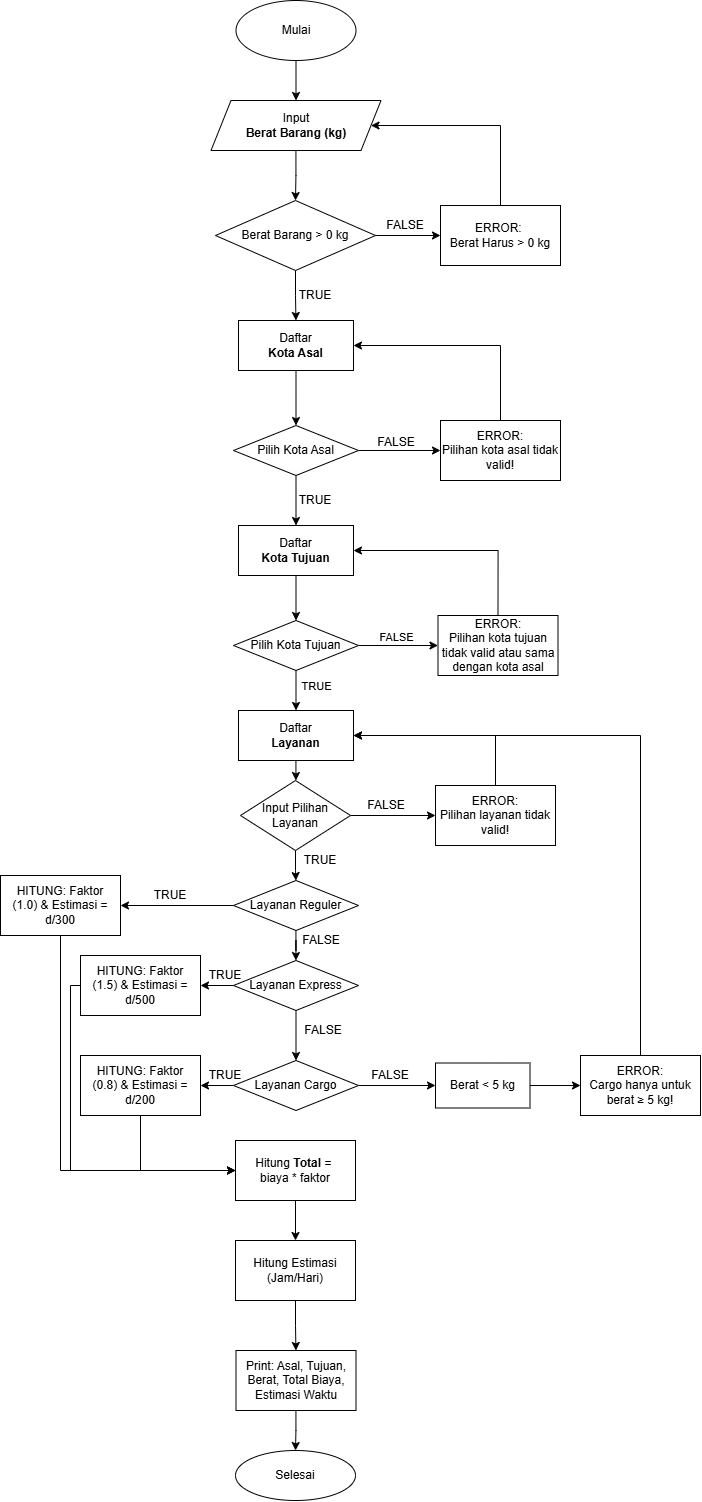

The diagram above was exported from draw.io. Its source (the exported page's mxGraphModel, read from the mxfile embedded in the PNG):
<mxGraphModel dx="1489" dy="1269" grid="0" gridSize="10" guides="1" tooltips="1" connect="1" arrows="1" fold="1" page="0" pageScale="1" pageWidth="850" pageHeight="1100" background="none" math="0" shadow="0">
  <root>
    <mxCell id="0" />
    <mxCell id="1" parent="0" />
    <mxCell id="BSym29HFViRAn-PhdiMF-33" edge="1" parent="1" source="9OhcgRDA7skpDhAbrjIO-1" style="edgeStyle=orthogonalEdgeStyle;rounded=0;orthogonalLoop=1;jettySize=auto;html=1;fontSize=12;labelBackgroundColor=none;fontColor=default;" target="BSym29HFViRAn-PhdiMF-32" value="">
      <mxGeometry relative="1" as="geometry" />
    </mxCell>
    <mxCell id="9OhcgRDA7skpDhAbrjIO-1" parent="1" style="ellipse;whiteSpace=wrap;html=1;fontSize=12;labelBackgroundColor=none;" value="&lt;font&gt;Mulai&lt;/font&gt;" vertex="1">
      <mxGeometry height="60" width="120" x="365.5" y="-200" as="geometry" />
    </mxCell>
    <mxCell id="SQg24j6gDxeNZjxQmFw7-3" edge="1" parent="1" source="SQg24j6gDxeNZjxQmFw7-14" style="edgeStyle=orthogonalEdgeStyle;rounded=0;orthogonalLoop=1;jettySize=auto;html=1;fontSize=12;labelBackgroundColor=none;fontColor=default;" target="SQg24j6gDxeNZjxQmFw7-2" value="">
      <mxGeometry relative="1" as="geometry">
        <mxPoint x="425" y="60" as="sourcePoint" />
      </mxGeometry>
    </mxCell>
    <mxCell id="SQg24j6gDxeNZjxQmFw7-23" edge="1" parent="1" source="SQg24j6gDxeNZjxQmFw7-2" style="edgeStyle=orthogonalEdgeStyle;rounded=0;orthogonalLoop=1;jettySize=auto;html=1;fontSize=12;labelBackgroundColor=none;fontColor=default;" target="SQg24j6gDxeNZjxQmFw7-22" value="">
      <mxGeometry relative="1" as="geometry" />
    </mxCell>
    <mxCell id="SQg24j6gDxeNZjxQmFw7-2" parent="1" style="rounded=0;whiteSpace=wrap;html=1;fontSize=12;labelBackgroundColor=none;" value="Daftar&lt;div&gt;&lt;b&gt;Kota Asal&lt;/b&gt;&lt;/div&gt;" vertex="1">
      <mxGeometry height="50" width="115" x="368" y="120" as="geometry" />
    </mxCell>
    <mxCell id="mKb53kxsyXMYp1SDOgCY-1" edge="1" parent="1" source="SQg24j6gDxeNZjxQmFw7-12" style="edgeStyle=orthogonalEdgeStyle;rounded=0;orthogonalLoop=1;jettySize=auto;html=1;exitX=0.5;exitY=0;exitDx=0;exitDy=0;entryX=1;entryY=0.5;entryDx=0;entryDy=0;" target="BSym29HFViRAn-PhdiMF-32">
      <mxGeometry relative="1" as="geometry">
        <Array as="points">
          <mxPoint x="630" y="-75" />
        </Array>
      </mxGeometry>
    </mxCell>
    <mxCell id="SQg24j6gDxeNZjxQmFw7-12" parent="1" style="whiteSpace=wrap;html=1;fontSize=12;labelBackgroundColor=none;" value="&lt;font style=&quot;background-color: light-dark(#ffffff, var(--ge-dark-color, #121212));&quot;&gt;ERROR:&amp;nbsp;&lt;/font&gt;&lt;div&gt;&lt;font style=&quot;background-color: light-dark(#ffffff, var(--ge-dark-color, #121212));&quot;&gt;Berat Harus &amp;gt;&lt;span style=&quot;font-family: &amp;quot;Google Sans&amp;quot;, Roboto, Arial, sans-serif; text-align: start;&quot;&gt;&amp;nbsp;0 kg&lt;/span&gt;&lt;/font&gt;&lt;/div&gt;" vertex="1">
      <mxGeometry height="60" width="120" x="570" y="5" as="geometry" />
    </mxCell>
    <mxCell id="tuUp08yVlZAoxEKzdxhg-87" edge="1" parent="1" source="SQg24j6gDxeNZjxQmFw7-14" style="edgeStyle=orthogonalEdgeStyle;rounded=0;orthogonalLoop=1;jettySize=auto;html=1;" target="SQg24j6gDxeNZjxQmFw7-12">
      <mxGeometry relative="1" as="geometry" />
    </mxCell>
    <mxCell id="SQg24j6gDxeNZjxQmFw7-14" parent="1" style="rhombus;whiteSpace=wrap;html=1;labelBackgroundColor=none;fontSize=12;" value="&lt;span&gt;Berat Barang &amp;gt;&lt;/span&gt;&lt;span style=&quot;font-family: &amp;quot;Google Sans&amp;quot;, Roboto, Arial, sans-serif; text-align: start;&quot;&gt;&amp;nbsp;0 kg&lt;/span&gt;" vertex="1">
      <mxGeometry height="70" width="160" x="345" as="geometry" />
    </mxCell>
    <mxCell id="SQg24j6gDxeNZjxQmFw7-18" parent="1" style="text;html=1;whiteSpace=wrap;strokeColor=none;fillColor=none;align=center;verticalAlign=middle;rounded=0;fontSize=12;labelBackgroundColor=none;" value="FALSE" vertex="1">
      <mxGeometry height="10" width="30" x="520" y="20" as="geometry" />
    </mxCell>
    <mxCell id="SQg24j6gDxeNZjxQmFw7-20" parent="1" style="text;html=1;whiteSpace=wrap;strokeColor=none;fillColor=none;align=center;verticalAlign=middle;rounded=0;fontSize=12;labelBackgroundColor=none;" value="TRUE" vertex="1">
      <mxGeometry height="10" width="30" x="430" y="90" as="geometry" />
    </mxCell>
    <mxCell id="SQg24j6gDxeNZjxQmFw7-31" edge="1" parent="1" source="SQg24j6gDxeNZjxQmFw7-22" style="edgeStyle=orthogonalEdgeStyle;rounded=0;orthogonalLoop=1;jettySize=auto;html=1;fontSize=12;labelBackgroundColor=none;fontColor=default;" target="SQg24j6gDxeNZjxQmFw7-29" value="">
      <mxGeometry relative="1" as="geometry" />
    </mxCell>
    <mxCell id="tuUp08yVlZAoxEKzdxhg-12" edge="1" parent="1" source="SQg24j6gDxeNZjxQmFw7-22" style="edgeStyle=orthogonalEdgeStyle;rounded=0;orthogonalLoop=1;jettySize=auto;html=1;" target="SQg24j6gDxeNZjxQmFw7-24" value="">
      <mxGeometry relative="1" as="geometry" />
    </mxCell>
    <mxCell id="SQg24j6gDxeNZjxQmFw7-22" parent="1" style="rhombus;whiteSpace=wrap;html=1;rounded=0;fontSize=12;labelBackgroundColor=none;" value="Pilih Kota Asal" vertex="1">
      <mxGeometry height="50" width="125" x="363" y="225" as="geometry" />
    </mxCell>
    <mxCell id="mKb53kxsyXMYp1SDOgCY-2" edge="1" parent="1" source="SQg24j6gDxeNZjxQmFw7-24" style="edgeStyle=orthogonalEdgeStyle;rounded=0;orthogonalLoop=1;jettySize=auto;html=1;exitX=0.5;exitY=0;exitDx=0;exitDy=0;entryX=1;entryY=0.5;entryDx=0;entryDy=0;" target="SQg24j6gDxeNZjxQmFw7-2">
      <mxGeometry relative="1" as="geometry" />
    </mxCell>
    <mxCell id="SQg24j6gDxeNZjxQmFw7-24" parent="1" style="whiteSpace=wrap;html=1;rounded=0;fontSize=12;labelBackgroundColor=none;" value="ERROR:&lt;br&gt;Pilihan kota asal tidak valid!" vertex="1">
      <mxGeometry height="60" width="120" x="570" y="220" as="geometry" />
    </mxCell>
    <mxCell id="SQg24j6gDxeNZjxQmFw7-27" parent="1" style="text;html=1;whiteSpace=wrap;strokeColor=none;fillColor=none;align=center;verticalAlign=middle;rounded=0;fontSize=12;labelBackgroundColor=none;" value="TRUE" vertex="1">
      <mxGeometry height="10" width="30" x="430" y="295" as="geometry" />
    </mxCell>
    <mxCell id="SQg24j6gDxeNZjxQmFw7-28" edge="1" parent="1" source="SQg24j6gDxeNZjxQmFw7-29" style="edgeStyle=orthogonalEdgeStyle;rounded=0;orthogonalLoop=1;jettySize=auto;html=1;fontSize=12;labelBackgroundColor=none;fontColor=default;" target="SQg24j6gDxeNZjxQmFw7-30" value="">
      <mxGeometry relative="1" as="geometry" />
    </mxCell>
    <mxCell id="SQg24j6gDxeNZjxQmFw7-29" parent="1" style="rounded=0;whiteSpace=wrap;html=1;fontSize=12;labelBackgroundColor=none;" value="Daftar&lt;div&gt;&lt;b&gt;Kota Tujuan&lt;/b&gt;&lt;/div&gt;" vertex="1">
      <mxGeometry height="50" width="115" x="368" y="325" as="geometry" />
    </mxCell>
    <mxCell id="tuUp08yVlZAoxEKzdxhg-23" edge="1" parent="1" source="SQg24j6gDxeNZjxQmFw7-30" style="edgeStyle=orthogonalEdgeStyle;rounded=0;orthogonalLoop=1;jettySize=auto;html=1;" target="SQg24j6gDxeNZjxQmFw7-38" value="">
      <mxGeometry relative="1" as="geometry" />
    </mxCell>
    <mxCell id="tuUp08yVlZAoxEKzdxhg-30" connectable="0" parent="tuUp08yVlZAoxEKzdxhg-23" style="edgeLabel;html=1;align=center;verticalAlign=middle;resizable=0;points=[];" value="TRUE" vertex="1">
      <mxGeometry relative="1" x="0.1482" y="1" as="geometry">
        <mxPoint x="19" y="-8" as="offset" />
      </mxGeometry>
    </mxCell>
    <mxCell id="tuUp08yVlZAoxEKzdxhg-24" edge="1" parent="1" source="SQg24j6gDxeNZjxQmFw7-30" style="edgeStyle=orthogonalEdgeStyle;rounded=0;orthogonalLoop=1;jettySize=auto;html=1;" target="SQg24j6gDxeNZjxQmFw7-34" value="">
      <mxGeometry relative="1" as="geometry" />
    </mxCell>
    <mxCell id="tuUp08yVlZAoxEKzdxhg-29" connectable="0" parent="tuUp08yVlZAoxEKzdxhg-24" style="edgeLabel;html=1;align=center;verticalAlign=middle;resizable=0;points=[];" value="FALSE" vertex="1">
      <mxGeometry relative="1" x="-0.2738" y="-2" as="geometry">
        <mxPoint x="9" y="-11" as="offset" />
      </mxGeometry>
    </mxCell>
    <mxCell id="SQg24j6gDxeNZjxQmFw7-30" parent="1" style="rhombus;whiteSpace=wrap;html=1;rounded=0;fontSize=12;labelBackgroundColor=none;" value="Pilih Kota Tujuan" vertex="1">
      <mxGeometry height="50" width="125" x="363" y="420" as="geometry" />
    </mxCell>
    <mxCell id="mKb53kxsyXMYp1SDOgCY-3" edge="1" parent="1" source="SQg24j6gDxeNZjxQmFw7-34" style="edgeStyle=orthogonalEdgeStyle;rounded=0;orthogonalLoop=1;jettySize=auto;html=1;exitX=0.5;exitY=0;exitDx=0;exitDy=0;entryX=1;entryY=0.5;entryDx=0;entryDy=0;" target="SQg24j6gDxeNZjxQmFw7-29">
      <mxGeometry relative="1" as="geometry" />
    </mxCell>
    <mxCell id="SQg24j6gDxeNZjxQmFw7-34" parent="1" style="whiteSpace=wrap;html=1;rounded=0;fontSize=12;labelBackgroundColor=none;" value="ERROR:&lt;br&gt;Pilihan kota tujuan tidak valid atau sama dengan kota asal" vertex="1">
      <mxGeometry height="60" width="120" x="567.5" y="415" as="geometry" />
    </mxCell>
    <mxCell id="q_WwmschCexfnlB4smKV-13" edge="1" parent="1" source="SQg24j6gDxeNZjxQmFw7-38" style="edgeStyle=orthogonalEdgeStyle;rounded=0;orthogonalLoop=1;jettySize=auto;html=1;entryX=0.5;entryY=0;entryDx=0;entryDy=0;" target="q_WwmschCexfnlB4smKV-3">
      <mxGeometry relative="1" as="geometry" />
    </mxCell>
    <mxCell id="SQg24j6gDxeNZjxQmFw7-38" parent="1" style="rounded=0;whiteSpace=wrap;html=1;fontSize=12;labelBackgroundColor=none;" value="Daftar&lt;div&gt;&lt;b&gt;Layanan&lt;/b&gt;&lt;/div&gt;" vertex="1">
      <mxGeometry height="50" width="115" x="368" y="510" as="geometry" />
    </mxCell>
    <mxCell id="BSym29HFViRAn-PhdiMF-38" edge="1" parent="1" source="BSym29HFViRAn-PhdiMF-1" style="edgeStyle=orthogonalEdgeStyle;rounded=0;orthogonalLoop=1;jettySize=auto;html=1;fontSize=12;labelBackgroundColor=none;fontColor=default;" target="BSym29HFViRAn-PhdiMF-37" value="">
      <mxGeometry relative="1" as="geometry" />
    </mxCell>
    <mxCell id="tuUp08yVlZAoxEKzdxhg-60" edge="1" parent="1" source="BSym29HFViRAn-PhdiMF-1" style="edgeStyle=orthogonalEdgeStyle;rounded=0;orthogonalLoop=1;jettySize=auto;html=1;" target="BSym29HFViRAn-PhdiMF-15" value="">
      <mxGeometry relative="1" as="geometry" />
    </mxCell>
    <mxCell id="BSym29HFViRAn-PhdiMF-1" parent="1" style="rhombus;whiteSpace=wrap;html=1;rounded=0;fontSize=12;labelBackgroundColor=none;" value="Layanan Express" vertex="1">
      <mxGeometry height="50" width="125" x="363" y="760" as="geometry" />
    </mxCell>
    <mxCell id="mKb53kxsyXMYp1SDOgCY-4" edge="1" parent="1" source="BSym29HFViRAn-PhdiMF-3" style="edgeStyle=orthogonalEdgeStyle;rounded=0;orthogonalLoop=1;jettySize=auto;html=1;exitX=0.5;exitY=0;exitDx=0;exitDy=0;entryX=1;entryY=0.5;entryDx=0;entryDy=0;" target="SQg24j6gDxeNZjxQmFw7-38">
      <mxGeometry relative="1" as="geometry" />
    </mxCell>
    <mxCell id="BSym29HFViRAn-PhdiMF-3" parent="1" style="whiteSpace=wrap;html=1;rounded=0;fontSize=12;labelBackgroundColor=none;" value="ERROR:&lt;br&gt;Pilihan layanan tidak valid!" vertex="1">
      <mxGeometry height="60" width="120" x="565" y="585" as="geometry" />
    </mxCell>
    <mxCell id="tuUp08yVlZAoxEKzdxhg-57" edge="1" parent="1" source="BSym29HFViRAn-PhdiMF-12" style="edgeStyle=orthogonalEdgeStyle;rounded=0;orthogonalLoop=1;jettySize=auto;html=1;" target="BSym29HFViRAn-PhdiMF-35" value="">
      <mxGeometry relative="1" as="geometry" />
    </mxCell>
    <mxCell id="tuUp08yVlZAoxEKzdxhg-59" edge="1" parent="1" source="BSym29HFViRAn-PhdiMF-12" style="edgeStyle=orthogonalEdgeStyle;rounded=0;orthogonalLoop=1;jettySize=auto;html=1;" target="BSym29HFViRAn-PhdiMF-1" value="">
      <mxGeometry relative="1" as="geometry" />
    </mxCell>
    <mxCell id="BSym29HFViRAn-PhdiMF-12" parent="1" style="rhombus;whiteSpace=wrap;html=1;rounded=0;fontSize=12;labelBackgroundColor=none;" value="Layanan Reguler" vertex="1">
      <mxGeometry height="50" width="125" x="363" y="680" as="geometry" />
    </mxCell>
    <mxCell id="BSym29HFViRAn-PhdiMF-40" edge="1" parent="1" source="BSym29HFViRAn-PhdiMF-15" style="edgeStyle=orthogonalEdgeStyle;rounded=0;orthogonalLoop=1;jettySize=auto;html=1;fontSize=12;labelBackgroundColor=none;fontColor=default;" target="BSym29HFViRAn-PhdiMF-39" value="">
      <mxGeometry relative="1" as="geometry" />
    </mxCell>
    <mxCell id="q_WwmschCexfnlB4smKV-15" edge="1" parent="1" source="BSym29HFViRAn-PhdiMF-15" style="edgeStyle=orthogonalEdgeStyle;rounded=0;orthogonalLoop=1;jettySize=auto;html=1;" target="q_WwmschCexfnlB4smKV-14" value="">
      <mxGeometry relative="1" as="geometry" />
    </mxCell>
    <mxCell id="BSym29HFViRAn-PhdiMF-15" parent="1" style="rhombus;whiteSpace=wrap;html=1;rounded=0;fontSize=12;labelBackgroundColor=none;" value="Layanan Cargo" vertex="1">
      <mxGeometry height="50" width="125" x="363" y="860" as="geometry" />
    </mxCell>
    <mxCell id="BSym29HFViRAn-PhdiMF-34" edge="1" parent="1" source="BSym29HFViRAn-PhdiMF-32" style="edgeStyle=orthogonalEdgeStyle;rounded=0;orthogonalLoop=1;jettySize=auto;html=1;fontSize=12;labelBackgroundColor=none;fontColor=default;" target="SQg24j6gDxeNZjxQmFw7-14" value="">
      <mxGeometry relative="1" as="geometry" />
    </mxCell>
    <mxCell id="BSym29HFViRAn-PhdiMF-32" parent="1" style="shape=parallelogram;perimeter=parallelogramPerimeter;whiteSpace=wrap;html=1;fixedSize=1;fontSize=12;labelBackgroundColor=none;" value="Input&lt;div&gt;&lt;b&gt;Berat Barang (kg)&lt;/b&gt;&lt;/div&gt;" vertex="1">
      <mxGeometry height="50" width="170" x="340.5" y="-100" as="geometry" />
    </mxCell>
    <mxCell id="BSym29HFViRAn-PhdiMF-52" edge="1" parent="1" source="BSym29HFViRAn-PhdiMF-35" style="edgeStyle=orthogonalEdgeStyle;rounded=0;orthogonalLoop=1;jettySize=auto;html=1;exitX=0.5;exitY=1;exitDx=0;exitDy=0;entryX=0;entryY=0.5;entryDx=0;entryDy=0;labelBackgroundColor=none;fontColor=default;" target="BSym29HFViRAn-PhdiMF-47">
      <mxGeometry relative="1" as="geometry" />
    </mxCell>
    <mxCell id="BSym29HFViRAn-PhdiMF-35" parent="1" style="whiteSpace=wrap;html=1;rounded=0;fontSize=12;labelBackgroundColor=none;" value="HITUNG: Faktor (1.0)&lt;span style=&quot;background-color: transparent; color: light-dark(rgb(0, 0, 0), rgb(255, 255, 255));&quot;&gt;&amp;nbsp;&amp;amp; Estimasi = d/300&lt;/span&gt;" vertex="1">
      <mxGeometry height="60" width="120" x="130" y="675" as="geometry" />
    </mxCell>
    <mxCell id="tuUp08yVlZAoxEKzdxhg-64" edge="1" parent="1" source="BSym29HFViRAn-PhdiMF-37" style="edgeStyle=orthogonalEdgeStyle;rounded=0;orthogonalLoop=1;jettySize=auto;html=1;entryX=0;entryY=0.5;entryDx=0;entryDy=0;" target="BSym29HFViRAn-PhdiMF-47">
      <mxGeometry relative="1" as="geometry">
        <Array as="points">
          <mxPoint x="200" y="785" />
          <mxPoint x="200" y="970" />
        </Array>
      </mxGeometry>
    </mxCell>
    <mxCell id="BSym29HFViRAn-PhdiMF-37" parent="1" style="whiteSpace=wrap;html=1;rounded=0;fontSize=12;labelBackgroundColor=none;" value="HITUNG:&amp;nbsp;Faktor (1.5)&lt;span style=&quot;background-color: transparent; color: light-dark(rgb(0, 0, 0), rgb(255, 255, 255));&quot;&gt;&amp;nbsp;&amp;amp; Estimasi = d/500&lt;/span&gt;" vertex="1">
      <mxGeometry height="60" width="120" x="210" y="755" as="geometry" />
    </mxCell>
    <mxCell id="tuUp08yVlZAoxEKzdxhg-66" edge="1" parent="1" style="edgeStyle=orthogonalEdgeStyle;rounded=0;orthogonalLoop=1;jettySize=auto;html=1;entryX=0;entryY=0.5;entryDx=0;entryDy=0;" target="BSym29HFViRAn-PhdiMF-47">
      <mxGeometry relative="1" as="geometry">
        <Array as="points">
          <mxPoint x="270" y="885" />
          <mxPoint x="270" y="970" />
        </Array>
        <mxPoint x="270" y="920" as="sourcePoint" />
      </mxGeometry>
    </mxCell>
    <mxCell id="BSym29HFViRAn-PhdiMF-39" parent="1" style="whiteSpace=wrap;html=1;rounded=0;fontSize=12;labelBackgroundColor=none;" value="HITUNG:&amp;nbsp;Faktor (0.8)&lt;span style=&quot;background-color: transparent; color: light-dark(rgb(0, 0, 0), rgb(255, 255, 255));&quot;&gt;&amp;nbsp;&amp;amp; Estimasi = d/200&lt;/span&gt;" vertex="1">
      <mxGeometry height="60" width="120" x="210" y="855" as="geometry" />
    </mxCell>
    <mxCell id="mKb53kxsyXMYp1SDOgCY-5" edge="1" parent="1" source="BSym29HFViRAn-PhdiMF-45" style="edgeStyle=orthogonalEdgeStyle;rounded=0;orthogonalLoop=1;jettySize=auto;html=1;entryX=1;entryY=0.5;entryDx=0;entryDy=0;" target="SQg24j6gDxeNZjxQmFw7-38">
      <mxGeometry relative="1" as="geometry">
        <Array as="points">
          <mxPoint x="770" y="535" />
        </Array>
      </mxGeometry>
    </mxCell>
    <mxCell id="BSym29HFViRAn-PhdiMF-45" parent="1" style="whiteSpace=wrap;html=1;rounded=0;fontSize=12;labelBackgroundColor=none;" value="ERROR:&lt;br&gt;Cargo hanya untuk berat ≥ 5 kg!" vertex="1">
      <mxGeometry height="60" width="120" x="710" y="855" as="geometry" />
    </mxCell>
    <mxCell id="BSym29HFViRAn-PhdiMF-53" edge="1" parent="1" source="BSym29HFViRAn-PhdiMF-47" style="edgeStyle=orthogonalEdgeStyle;rounded=0;orthogonalLoop=1;jettySize=auto;html=1;exitX=0.5;exitY=1;exitDx=0;exitDy=0;labelBackgroundColor=none;fontColor=default;" target="BSym29HFViRAn-PhdiMF-48">
      <mxGeometry relative="1" as="geometry" />
    </mxCell>
    <mxCell id="BSym29HFViRAn-PhdiMF-47" parent="1" style="rounded=0;whiteSpace=wrap;html=1;labelBackgroundColor=none;" value="Hitung &lt;b&gt;Total &lt;/b&gt;=&amp;nbsp;&lt;div&gt;biaya * faktor&lt;/div&gt;" vertex="1">
      <mxGeometry height="60" width="120" x="365" y="940" as="geometry" />
    </mxCell>
    <mxCell id="mKb53kxsyXMYp1SDOgCY-8" edge="1" parent="1" source="BSym29HFViRAn-PhdiMF-48" style="edgeStyle=orthogonalEdgeStyle;rounded=0;orthogonalLoop=1;jettySize=auto;html=1;" target="mKb53kxsyXMYp1SDOgCY-6" value="">
      <mxGeometry relative="1" as="geometry" />
    </mxCell>
    <mxCell id="BSym29HFViRAn-PhdiMF-48" parent="1" style="rounded=0;whiteSpace=wrap;html=1;labelBackgroundColor=none;" value="Hitung Estimasi (Jam/Hari)" vertex="1">
      <mxGeometry height="60" width="120" x="365" y="1040" as="geometry" />
    </mxCell>
    <mxCell id="BSym29HFViRAn-PhdiMF-49" parent="1" style="ellipse;whiteSpace=wrap;html=1;labelBackgroundColor=none;" value="Selesai" vertex="1">
      <mxGeometry height="50" width="120" x="365" y="1250" as="geometry" />
    </mxCell>
    <mxCell id="tuUp08yVlZAoxEKzdxhg-13" parent="1" style="text;html=1;whiteSpace=wrap;strokeColor=none;fillColor=none;align=center;verticalAlign=middle;rounded=0;fontSize=12;labelBackgroundColor=none;" value="FALSE" vertex="1">
      <mxGeometry height="10" width="30" x="510.5" y="237" as="geometry" />
    </mxCell>
    <mxCell id="tuUp08yVlZAoxEKzdxhg-76" parent="1" style="text;html=1;whiteSpace=wrap;strokeColor=none;fillColor=none;align=center;verticalAlign=middle;rounded=0;" value="TRUE" vertex="1">
      <mxGeometry height="30" width="60" x="270" y="680" as="geometry" />
    </mxCell>
    <mxCell id="tuUp08yVlZAoxEKzdxhg-78" parent="1" style="text;html=1;whiteSpace=wrap;strokeColor=none;fillColor=none;align=center;verticalAlign=middle;rounded=0;" value="TRUE" vertex="1">
      <mxGeometry height="30" width="60" x="325" y="760" as="geometry" />
    </mxCell>
    <mxCell id="tuUp08yVlZAoxEKzdxhg-80" parent="1" style="text;html=1;whiteSpace=wrap;strokeColor=none;fillColor=none;align=center;verticalAlign=middle;rounded=0;" value="FALSE" vertex="1">
      <mxGeometry height="30" width="60" x="423" y="815" as="geometry" />
    </mxCell>
    <mxCell id="tuUp08yVlZAoxEKzdxhg-81" parent="1" style="text;html=1;whiteSpace=wrap;strokeColor=none;fillColor=none;align=center;verticalAlign=middle;rounded=0;" value="TRUE" vertex="1">
      <mxGeometry height="30" width="60" x="325" y="860" as="geometry" />
    </mxCell>
    <mxCell id="mKb53kxsyXMYp1SDOgCY-9" edge="1" parent="1" source="mKb53kxsyXMYp1SDOgCY-6" style="edgeStyle=orthogonalEdgeStyle;rounded=0;orthogonalLoop=1;jettySize=auto;html=1;" target="BSym29HFViRAn-PhdiMF-49" value="">
      <mxGeometry relative="1" as="geometry" />
    </mxCell>
    <mxCell id="mKb53kxsyXMYp1SDOgCY-6" parent="1" style="rounded=0;whiteSpace=wrap;html=1;labelBackgroundColor=none;" value="Print: Asal, Tujuan, Berat, Total Biaya, Estimasi Waktu" vertex="1">
      <mxGeometry height="60" width="120" x="365.5" y="1150" as="geometry" />
    </mxCell>
    <mxCell id="q_WwmschCexfnlB4smKV-5" edge="1" parent="1" source="q_WwmschCexfnlB4smKV-3" style="edgeStyle=orthogonalEdgeStyle;rounded=0;orthogonalLoop=1;jettySize=auto;html=1;" target="BSym29HFViRAn-PhdiMF-3" value="">
      <mxGeometry relative="1" as="geometry" />
    </mxCell>
    <mxCell id="q_WwmschCexfnlB4smKV-9" edge="1" parent="1" source="q_WwmschCexfnlB4smKV-3" style="edgeStyle=orthogonalEdgeStyle;rounded=0;orthogonalLoop=1;jettySize=auto;html=1;" target="BSym29HFViRAn-PhdiMF-12" value="">
      <mxGeometry relative="1" as="geometry" />
    </mxCell>
    <mxCell id="q_WwmschCexfnlB4smKV-3" parent="1" style="rhombus;whiteSpace=wrap;html=1;rounded=0;fontSize=12;labelBackgroundColor=none;" value="Input Pilihan Layanan" vertex="1">
      <mxGeometry height="70" width="110" x="370" y="580" as="geometry" />
    </mxCell>
    <mxCell id="q_WwmschCexfnlB4smKV-6" parent="1" style="text;html=1;whiteSpace=wrap;strokeColor=none;fillColor=none;align=center;verticalAlign=middle;rounded=0;" value="FALSE" vertex="1">
      <mxGeometry height="30" width="60" x="485.5" y="590" as="geometry" />
    </mxCell>
    <mxCell id="q_WwmschCexfnlB4smKV-10" parent="1" style="text;html=1;whiteSpace=wrap;strokeColor=none;fillColor=none;align=center;verticalAlign=middle;rounded=0;" value="FALSE" vertex="1">
      <mxGeometry height="30" width="60" x="420.5" y="725" as="geometry" />
    </mxCell>
    <mxCell id="q_WwmschCexfnlB4smKV-11" parent="1" style="text;html=1;whiteSpace=wrap;strokeColor=none;fillColor=none;align=center;verticalAlign=middle;rounded=0;" value="TRUE" vertex="1">
      <mxGeometry height="30" width="60" x="420" y="645" as="geometry" />
    </mxCell>
    <mxCell id="q_WwmschCexfnlB4smKV-16" edge="1" parent="1" source="q_WwmschCexfnlB4smKV-14" style="edgeStyle=orthogonalEdgeStyle;rounded=0;orthogonalLoop=1;jettySize=auto;html=1;" target="BSym29HFViRAn-PhdiMF-45" value="">
      <mxGeometry relative="1" as="geometry" />
    </mxCell>
    <mxCell id="q_WwmschCexfnlB4smKV-14" parent="1" style="whiteSpace=wrap;html=1;rounded=0;fontSize=12;labelBackgroundColor=none;" value="Berat &amp;lt; 5 kg" vertex="1">
      <mxGeometry height="45" width="94.5" x="565" y="862.5" as="geometry" />
    </mxCell>
    <mxCell id="q_WwmschCexfnlB4smKV-17" parent="1" style="text;html=1;whiteSpace=wrap;strokeColor=none;fillColor=none;align=center;verticalAlign=middle;rounded=0;" value="FALSE" vertex="1">
      <mxGeometry height="30" width="60" x="490" y="860" as="geometry" />
    </mxCell>
  </root>
</mxGraphModel>